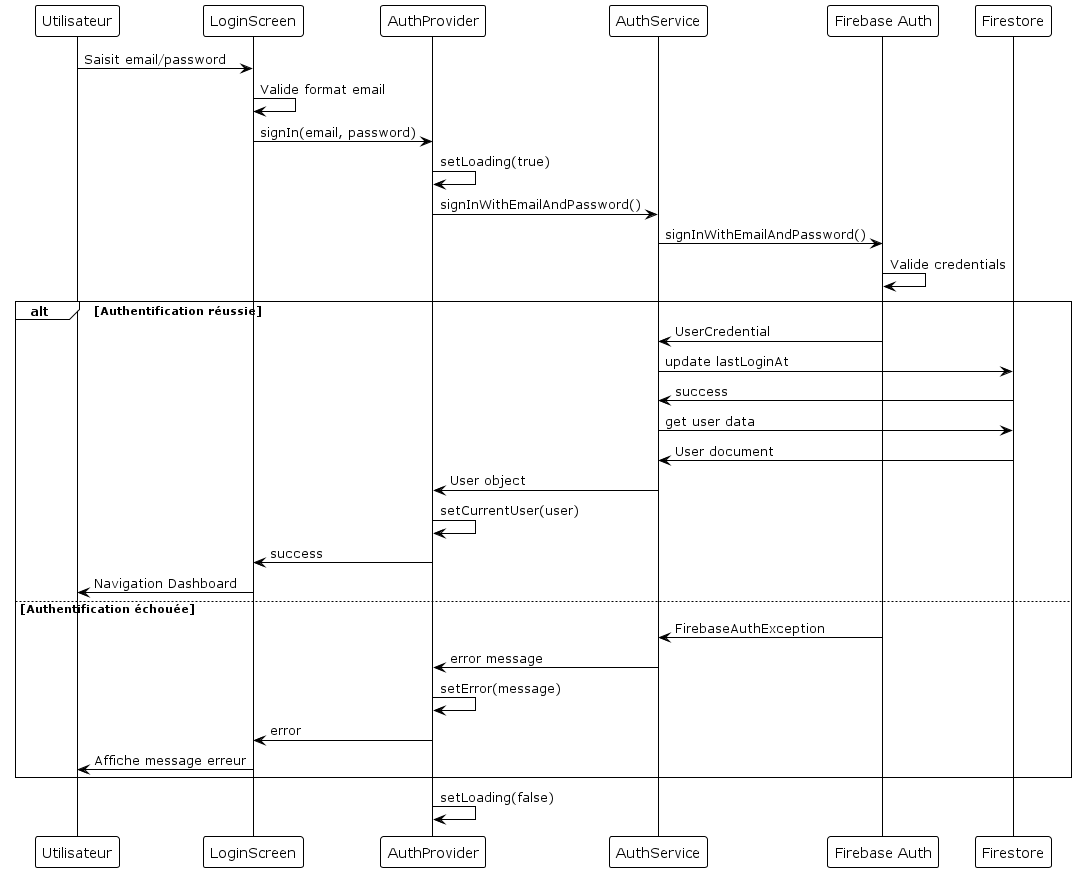

The diagram above was rendered by PlantUML. Its source (embedded in the PNG):
@startuml
!theme plain
participant "Utilisateur" as User
participant "LoginScreen" as UI
participant "AuthProvider" as Provider
participant "AuthService" as Service
participant "Firebase Auth" as Auth
participant "Firestore" as DB

User -> UI : Saisit email/password
UI -> UI : Valide format email
UI -> Provider : signIn(email, password)
Provider -> Provider : setLoading(true)
Provider -> Service : signInWithEmailAndPassword()

Service -> Auth : signInWithEmailAndPassword()
Auth -> Auth : Valide credentials

alt Authentification réussie
    Auth -> Service : UserCredential
    Service -> DB : update lastLoginAt
    DB -> Service : success
    Service -> DB : get user data
    DB -> Service : User document
    Service -> Provider : User object
    Provider -> Provider : setCurrentUser(user)
    Provider -> UI : success
    UI -> User : Navigation Dashboard
else Authentification échouée
    Auth -> Service : FirebaseAuthException
    Service -> Provider : error message
    Provider -> Provider : setError(message)
    Provider -> UI : error
    UI -> User : Affiche message erreur
end

Provider -> Provider : setLoading(false)
@enduml